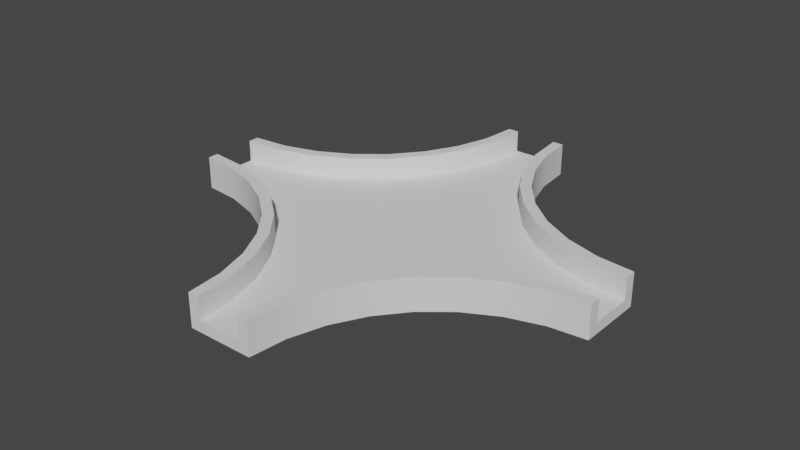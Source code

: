 # Source: SM_PathCross.blend  (saved by Blender 2.82.7; exported with 4.5.12 LTS)
import bpy
from mathutils import Matrix  # noqa: F401  (used for matrix-valued properties, if any)

bpy.ops.wm.read_factory_settings(use_empty=True)
scene = bpy.context.scene
scene.name = 'Scene'

# ---- collections
col_collection = bpy.data.collections.new('Collection'); scene.collection.children.link(col_collection)

# ---- node groups
ng_auto_smooth = bpy.data.node_groups.new('Auto Smooth', 'GeometryNodeTree')
_s = ng_auto_smooth.interface.new_socket(name='Geometry', in_out='OUTPUT', socket_type='NodeSocketGeometry')
_s = ng_auto_smooth.interface.new_socket(name='Geometry', in_out='INPUT', socket_type='NodeSocketGeometry')
_s = ng_auto_smooth.interface.new_socket(name='Angle', in_out='INPUT', socket_type='NodeSocketFloat')
_s.subtype = 'ANGLE'
_s.min_value = 0.0
_s.max_value = 3.142
ng_auto_smooth.is_modifier = True
_N = ng_auto_smooth.nodes; _L = ng_auto_smooth.links
n0 = _N.new('NodeGroupOutput'); n0.name = 'Group Output'; n0.location = (480, -100)
n1 = _N.new('NodeGroupInput'); n1.name = 'Group Input'; n1.location = (-420, -300)
n2 = _N.new('NodeGroupInput'); n2.name = 'Group Input.001'; n2.location = (-60, -100)
n3 = _N.new('GeometryNodeSetShadeSmooth'); n3.name = 'Set Shade Smooth'; n3.location = (120, -100)
n3.domain = 'EDGE'
n4 = _N.new('GeometryNodeSetShadeSmooth'); n4.name = 'Set Shade Smooth.001'; n4.location = (300, -100)
n5 = _N.new('GeometryNodeInputMeshEdgeAngle'); n5.name = 'Edge Angle'; n5.location = (-420, -220)
n6 = _N.new('GeometryNodeInputEdgeSmooth'); n6.name = 'Is Edge Smooth'; n6.location = (-60, -160)
n7 = _N.new('GeometryNodeInputShadeSmooth'); n7.name = 'Is Face Smooth'; n7.location = (-240, -340)
n8 = _N.new('FunctionNodeBooleanMath'); n8.name = 'Boolean Math'; n8.location = (-60, -220)
n9 = _N.new('FunctionNodeCompare'); n9.name = 'Compare'; n9.location = (-240, -180)
n9.operation = 'LESS_EQUAL'
_L.new(n5.outputs[0], n9.inputs[0])
_L.new(n4.outputs[0], n0.inputs[0])
_L.new(n1.outputs[1], n9.inputs[1])
_L.new(n9.outputs[0], n8.inputs[0])
_L.new(n7.outputs[0], n8.inputs[1])
_L.new(n2.outputs[0], n3.inputs[0])
_L.new(n6.outputs[0], n3.inputs[1])
_L.new(n3.outputs[0], n4.inputs[0])
_L.new(n8.outputs[0], n3.inputs[2])
n0.is_active_output = True

# ---- world
world_world = bpy.data.worlds.new('World'); scene.world = world_world
world_world.use_nodes = True; world_world.node_tree.nodes.clear()
_N = world_world.node_tree.nodes; _L = world_world.node_tree.links
n0 = _N.new('ShaderNodeOutputWorld'); n0.name = 'World Output'; n0.location = (300, 300)
n1 = _N.new('ShaderNodeBackground'); n1.name = 'Background'; n1.location = (10, 300)
n1.inputs[0].default_value = (0.05088, 0.05088, 0.05088, 1.0)
_L.new(n1.outputs[0], n0.inputs[0])
n0.is_active_output = True
world_world.color = (0.05088, 0.05088, 0.05088)
world_world.use_sun_shadow = False
world_world.sun_shadow_jitter_overblur = 0.0

# ---- meshes
me_circle = bpy.data.meshes.new('Circle')
me_circle.from_pydata([(10.0, 1.5, -5.0), (8.342, 1.663, -5.0), (6.747, 2.147, -5.0), (5.278, 2.933, -5.0), (3.99, 3.99, -5.0), (2.933, 5.278, -5.0), (2.147, 6.747, -5.0), (1.663, 8.342, -5.0), (1.5, 10.0, -5.0), (1.5, 10.0, -3.5), (1.663, 8.342, -3.5), (2.147, 6.747, -3.5), (2.933, 5.278, -3.5), (3.99, 3.99, -3.5), (5.278, 2.933, -3.5), (6.747, 2.147, -3.5), (8.342, 1.663, -3.5), (10.0, 1.5, -3.5), (-3.636, 3.636, -3.5), (-2.517, 5.0, -3.5), (-1.685, 6.556, -3.5), (-1.173, 8.244, -3.5), (-1.663, 8.342, -3.5), (-2.147, 6.747, -3.5), (-2.933, 5.278, -3.5), (-3.99, 3.99, -3.5), (-5.278, 2.933, -3.5), (-6.747, 2.147, -3.5), (-8.342, 1.663, -3.5), (-1.0, 10.0, -3.5), (-1.0, 10.0, -4.5), (-1.173, 8.244, -4.5), (-1.685, 6.556, -4.5), (-10.0, 1.5, -3.5), (-10.0, 1.5, -5.0), (-8.342, 1.663, -5.0), (-1.663, 8.342, -5.0), (-2.517, 5.0, -4.5), (-3.636, 3.636, -4.5), (-5.0, 2.517, -4.5), (-1.5, 10.0, -3.5), (-1.5, 10.0, -5.0), (-6.747, 2.147, -5.0), (-5.278, 2.933, -5.0), (-3.99, 3.99, -5.0), (-2.933, 5.278, -5.0), (2.517, 5.0, -4.5), (3.636, 3.636, -4.5), (5.0, 2.517, -4.5), (6.556, 1.685, -4.5), (8.244, 1.173, -4.5), (10.0, 1.0, -4.5), (10.0, 1.0, -3.5), (8.244, 1.173, -3.5), (6.556, 1.685, -3.5), (5.0, 2.517, -3.5), (3.636, 3.636, -3.5), (2.517, 5.0, -3.5), (1.685, 6.556, -3.5), (1.173, 8.244, -3.5), (1.0, 10.0, -3.5), (1.685, 6.556, -4.5), (1.173, 8.244, -4.5), (1.0, 10.0, -4.5), (-2.147, 6.747, -5.0), (-5.0, 2.517, -3.5), (-6.556, 1.685, -3.5), (-8.244, 1.173, -3.5), (-10.0, 1.0, -3.5), (-6.556, 1.685, -4.5), (-8.244, 1.173, -4.5), (-10.0, 1.0, -4.5), (-10.0, -1.5, -5.0), (-8.342, -1.663, -5.0), (-6.747, -2.147, -5.0), (-5.278, -2.933, -5.0), (-3.99, -3.99, -5.0), (-2.933, -5.278, -5.0), (-2.147, -6.747, -5.0), (-1.663, -8.342, -5.0), (-1.5, -10.0, -5.0), (-1.5, -10.0, -3.5), (-1.663, -8.342, -3.5), (-2.147, -6.747, -3.5), (-2.933, -5.278, -3.5), (-3.99, -3.99, -3.5), (-5.278, -2.933, -3.5), (-6.747, -2.147, -3.5), (-8.342, -1.663, -3.5), (-10.0, -1.5, -3.5), (3.636, -3.636, -3.5), (2.517, -5.0, -3.5), (1.685, -6.556, -3.5), (1.173, -8.244, -3.5), (1.663, -8.342, -3.5), (2.147, -6.747, -3.5), (2.933, -5.278, -3.5), (3.99, -3.99, -3.5), (5.278, -2.933, -3.5), (6.747, -2.147, -3.5), (8.342, -1.663, -3.5), (1.0, -10.0, -3.5), (1.0, -10.0, -4.5), (1.173, -8.244, -4.5), (1.685, -6.556, -4.5), (10.0, -1.5, -3.5), (10.0, -1.5, -5.0), (8.342, -1.663, -5.0), (1.663, -8.342, -5.0), (2.517, -5.0, -4.5), (3.636, -3.636, -4.5), (5.0, -2.517, -4.5), (1.5, -10.0, -3.5), (1.5, -10.0, -5.0), (6.747, -2.147, -5.0), (5.278, -2.933, -5.0), (3.99, -3.99, -5.0), (2.933, -5.278, -5.0), (-2.517, -5.0, -4.5), (-3.636, -3.636, -4.5), (-5.0, -2.517, -4.5), (-6.556, -1.685, -4.5), (-8.244, -1.173, -4.5), (-10.0, -1.0, -4.5), (-10.0, -1.0, -3.5), (-8.244, -1.173, -3.5), (-6.556, -1.685, -3.5), (-5.0, -2.517, -3.5), (-3.636, -3.636, -3.5), (-2.517, -5.0, -3.5), (-1.685, -6.556, -3.5), (-1.173, -8.244, -3.5), (-1.0, -10.0, -3.5), (-1.685, -6.556, -4.5), (-1.173, -8.244, -4.5), (-1.0, -10.0, -4.5), (2.147, -6.747, -5.0), (5.0, -2.517, -3.5), (6.556, -1.685, -3.5), (8.244, -1.173, -3.5), (10.0, -1.0, -3.5), (6.556, -1.685, -4.5), (8.244, -1.173, -4.5), (10.0, -1.0, -4.5)], [], [(36, 64, 23, 22), (18, 65, 39, 38), (29, 21, 31, 30), (45, 44, 25, 24), (42, 35, 28, 27), (20, 19, 37, 32), (67, 68, 71, 70), (0, 1, 16, 17), (7, 8, 9, 10), (5, 6, 11, 12), (3, 4, 13, 14), (1, 2, 15, 16), (6, 7, 10, 11), (4, 5, 12, 13), (2, 3, 14, 15), (65, 66, 69, 39), (9, 60, 59, 58, 57, 56, 55, 54, 53, 52, 17, 16, 15, 14, 13, 12, 11, 10), (66, 67, 70, 69), (43, 42, 27, 26), (21, 20, 32, 31), (57, 58, 61, 46), (55, 56, 47, 48), (53, 54, 49, 50), (58, 59, 62, 61), (56, 57, 46, 47), (54, 55, 48, 49), (52, 53, 50, 51), (59, 60, 63, 62), (35, 34, 33, 28), (33, 68, 67, 66, 65, 18, 19, 20, 21, 29, 40, 22, 23, 24, 25, 26, 27, 28), (44, 43, 26, 25), (112, 101, 102, 135, 132, 81, 80, 113), (41, 36, 22, 40), (19, 18, 38, 37), (64, 45, 24, 23), (108, 136, 95, 94), (90, 137, 111, 110), (101, 93, 103, 102), (117, 116, 97, 96), (114, 107, 100, 99), (92, 91, 109, 104), (139, 140, 143, 142), (72, 73, 88, 89), (79, 80, 81, 82), (77, 78, 83, 84), (75, 76, 85, 86), (73, 74, 87, 88), (78, 79, 82, 83), (76, 77, 84, 85), (74, 75, 86, 87), (137, 138, 141, 111), (81, 132, 131, 130, 129, 128, 127, 126, 125, 124, 89, 88, 87, 86, 85, 84, 83, 82), (138, 139, 142, 141), (115, 114, 99, 98), (93, 92, 104, 103), (129, 130, 133, 118), (127, 128, 119, 120), (125, 126, 121, 122), (130, 131, 134, 133), (128, 129, 118, 119), (126, 127, 120, 121), (124, 125, 122, 123), (131, 132, 135, 134), (107, 106, 105, 100), (34, 72, 89, 124, 123, 71, 68, 33), (105, 140, 139, 138, 137, 90, 91, 92, 93, 101, 112, 94, 95, 96, 97, 98, 99, 100), (116, 115, 98, 97), (40, 29, 30, 63, 60, 9, 8, 41), (113, 108, 94, 112), (91, 90, 110, 109), (136, 117, 96, 95), (106, 0, 17, 52, 51, 143, 140, 105), (102, 103, 104, 109, 110, 111, 141, 142, 143, 51, 50, 49, 48, 47, 46, 61, 62, 63, 30, 31, 32, 37, 38, 39, 69, 70, 71, 123, 122, 121, 120, 119, 118, 133, 134, 135), (1, 0, 106, 107, 114, 115, 116, 117, 136, 108, 113, 80, 79, 78, 77, 76, 75, 74, 73, 72, 34, 35, 42, 43, 44, 45, 64, 36, 41, 8, 7, 6, 5, 4, 3, 2)])
me_circle.polygons.foreach_set('use_smooth', [True] * 74)
_uv = me_circle.uv_layers.new(name='UVMap')
_uv.uv.foreach_set('vector', [0.5871, 0.7428, 0.5871, 0.6921, 0.6327, 0.6921, 0.6327, 0.7428, 0.2149, 0.9693, 0.2686, 0.9693, 0.2686, 0.9997, 0.2149, 0.9997, 0.0002977, 0.9693, 0.05396, 0.9693, 0.05396, 0.9997, 0.0002977, 0.9997, 0.5871, 0.6414, 0.5871, 0.5907, 0.6327, 0.5907, 0.6327, 0.6414, 0.5871, 0.4894, 0.5871, 0.4387, 0.6327, 0.4387, 0.6327, 0.4894, 0.1076, 0.9693, 0.1613, 0.9693, 0.1613, 0.9997, 0.1076, 0.9997, 0.3759, 0.9693, 0.4296, 0.9693, 0.4296, 0.9997, 0.3759, 0.9997, 0.6795, 0.7935, 0.6795, 0.7428, 0.7251, 0.7428, 0.7251, 0.7935, 0.6795, 0.4387, 0.6795, 0.388, 0.7251, 0.388, 0.7251, 0.4387, 0.6795, 0.5401, 0.6795, 0.4894, 0.7251, 0.4894, 0.7251, 0.5401, 0.6795, 0.6414, 0.6795, 0.5907, 0.7251, 0.5907, 0.7251, 0.6414, 0.6795, 0.7428, 0.6795, 0.6921, 0.7251, 0.6921, 0.7251, 0.7428, 0.6795, 0.4894, 0.6795, 0.4387, 0.7251, 0.4387, 0.7251, 0.4894, 0.6795, 0.5907, 0.6795, 0.5401, 0.7251, 0.5401, 0.7251, 0.5907, 0.6795, 0.6921, 0.6795, 0.6414, 0.7251, 0.6414, 0.7251, 0.6921, 0.2686, 0.9693, 0.3223, 0.9693, 0.3223, 0.9997, 0.2686, 0.9997, 0.5865, 0.3767, 0.5757, 0.3874, 0.5417, 0.3459, 0.5164, 0.2986, 0.5008, 0.2473, 0.4955, 0.1939, 0.5008, 0.1405, 0.5164, 0.0891, 0.5417, 0.04178, 0.5757, 0.0002977, 0.5865, 0.01105, 0.5543, 0.05023, 0.5304, 0.09492, 0.5157, 0.1434, 0.5108, 0.1939, 0.5157, 0.2443, 0.5304, 0.2928, 0.5543, 0.3375, 0.3223, 0.9693, 0.3759, 0.9693, 0.3759, 0.9997, 0.3223, 0.9997, 0.5871, 0.5401, 0.5871, 0.4894, 0.6327, 0.4894, 0.6327, 0.5401, 0.05396, 0.9693, 0.1076, 0.9693, 0.1076, 0.9997, 0.05396, 0.9997, 0.6985, 0.9693, 0.7522, 0.9693, 0.7522, 0.9997, 0.6985, 0.9997, 0.5912, 0.9693, 0.6448, 0.9693, 0.6448, 0.9997, 0.5912, 0.9997, 0.4838, 0.9693, 0.5375, 0.9693, 0.5375, 0.9997, 0.4838, 0.9997, 0.7522, 0.9693, 0.8058, 0.9693, 0.8058, 0.9997, 0.7522, 0.9997, 0.6448, 0.9693, 0.6985, 0.9693, 0.6985, 0.9997, 0.6448, 0.9997, 0.5375, 0.9693, 0.5912, 0.9693, 0.5912, 0.9997, 0.5375, 0.9997, 0.4302, 0.9693, 0.4838, 0.9693, 0.4838, 0.9997, 0.4302, 0.9997, 0.8058, 0.9693, 0.8595, 0.9693, 0.8595, 0.9997, 0.8058, 0.9997, 0.5871, 0.4387, 0.5871, 0.388, 0.6327, 0.388, 0.6327, 0.4387, 0.7695, 0.3767, 0.7588, 0.3874, 0.7247, 0.3459, 0.6994, 0.2986, 0.6839, 0.2473, 0.6786, 0.1939, 0.6839, 0.1405, 0.6994, 0.0891, 0.7247, 0.04178, 0.7588, 0.0002977, 0.7695, 0.01105, 0.7374, 0.05023, 0.7135, 0.09492, 0.6988, 0.1434, 0.6938, 0.1939, 0.6988, 0.2443, 0.7135, 0.2928, 0.7374, 0.3375, 0.5871, 0.5907, 0.5871, 0.5401, 0.6327, 0.5401, 0.6327, 0.5907, 0.7701, 0.1834, 0.7701, 0.1682, 0.8005, 0.1682, 0.8005, 0.1073, 0.7701, 0.1073, 0.7701, 0.09214, 0.8157, 0.09214, 0.8157, 0.1834, 0.5871, 0.7935, 0.5871, 0.7428, 0.6327, 0.7428, 0.6327, 0.7935, 0.1613, 0.9693, 0.2149, 0.9693, 0.2149, 0.9997, 0.1613, 0.9997, 0.5871, 0.6921, 0.5871, 0.6414, 0.6327, 0.6414, 0.6327, 0.6921, 0.7257, 0.7428, 0.7257, 0.6921, 0.7713, 0.6921, 0.7713, 0.7428, 0.7719, 0.6027, 0.7719, 0.549, 0.8024, 0.549, 0.8024, 0.6027, 0.7719, 0.8173, 0.7719, 0.7636, 0.8024, 0.7636, 0.8024, 0.8173, 0.7257, 0.6414, 0.7257, 0.5907, 0.7713, 0.5907, 0.7713, 0.6414, 0.7257, 0.4894, 0.7257, 0.4387, 0.7713, 0.4387, 0.7713, 0.4894, 0.7719, 0.71, 0.7719, 0.6563, 0.8024, 0.6563, 0.8024, 0.71, 0.7719, 0.4417, 0.7719, 0.388, 0.8024, 0.388, 0.8024, 0.4417, 0.6333, 0.7935, 0.6333, 0.7428, 0.6789, 0.7428, 0.6789, 0.7935, 0.6333, 0.4387, 0.6333, 0.388, 0.6789, 0.388, 0.6789, 0.4387, 0.6333, 0.5401, 0.6333, 0.4894, 0.6789, 0.4894, 0.6789, 0.5401, 0.6333, 0.6414, 0.6333, 0.5907, 0.6789, 0.5907, 0.6789, 0.6414, 0.6333, 0.7428, 0.6333, 0.6921, 0.6789, 0.6921, 0.6789, 0.7428, 0.6333, 0.4894, 0.6333, 0.4387, 0.6789, 0.4387, 0.6789, 0.4894, 0.6333, 0.5907, 0.6333, 0.5401, 0.6789, 0.5401, 0.6789, 0.5907, 0.6333, 0.6921, 0.6333, 0.6414, 0.6789, 0.6414, 0.6789, 0.6921, 0.7719, 0.549, 0.7719, 0.4953, 0.8024, 0.4953, 0.8024, 0.549, 0.5865, 0.7644, 0.5757, 0.7751, 0.5417, 0.7337, 0.5164, 0.6863, 0.5008, 0.635, 0.4955, 0.5816, 0.5008, 0.5282, 0.5164, 0.4768, 0.5417, 0.4295, 0.5757, 0.388, 0.5865, 0.3988, 0.5543, 0.4379, 0.5304, 0.4826, 0.5157, 0.5311, 0.5108, 0.5816, 0.5157, 0.632, 0.5304, 0.6805, 0.5543, 0.7252, 0.7719, 0.4953, 0.7719, 0.4417, 0.8024, 0.4417, 0.8024, 0.4953, 0.7257, 0.5401, 0.7257, 0.4894, 0.7713, 0.4894, 0.7713, 0.5401, 0.7719, 0.7636, 0.7719, 0.71, 0.8024, 0.71, 0.8024, 0.7636, 0.803, 0.549, 0.803, 0.4953, 0.8334, 0.4953, 0.8334, 0.549, 0.803, 0.6563, 0.803, 0.6027, 0.8334, 0.6027, 0.8334, 0.6563, 0.803, 0.7636, 0.803, 0.71, 0.8334, 0.71, 0.8334, 0.7636, 0.803, 0.4953, 0.803, 0.4417, 0.8334, 0.4417, 0.8334, 0.4953, 0.803, 0.6027, 0.803, 0.549, 0.8334, 0.549, 0.8334, 0.6027, 0.803, 0.71, 0.803, 0.6563, 0.8334, 0.6563, 0.8334, 0.71, 0.803, 0.8173, 0.803, 0.7636, 0.8334, 0.7636, 0.8334, 0.8173, 0.803, 0.4417, 0.803, 0.388, 0.8334, 0.388, 0.8334, 0.4417, 0.7257, 0.4387, 0.7257, 0.388, 0.7713, 0.388, 0.7713, 0.4387, 0.4952, 0.7757, 0.5865, 0.7757, 0.5865, 0.8213, 0.5713, 0.8213, 0.5713, 0.7909, 0.5104, 0.7909, 0.5104, 0.8213, 0.4952, 0.8213, 0.678, 0.3767, 0.6672, 0.3874, 0.6332, 0.3459, 0.6079, 0.2986, 0.5923, 0.2473, 0.5871, 0.1939, 0.5923, 0.1405, 0.6079, 0.0891, 0.6332, 0.04178, 0.6672, 0.0002977, 0.678, 0.01105, 0.6458, 0.05023, 0.622, 0.09492, 0.6072, 0.1434, 0.6023, 0.1939, 0.6072, 0.2443, 0.622, 0.2928, 0.6458, 0.3375, 0.7257, 0.5907, 0.7257, 0.5401, 0.7713, 0.5401, 0.7713, 0.5907, 0.8157, 0.0002977, 0.8157, 0.01551, 0.7853, 0.01551, 0.7853, 0.07634, 0.8157, 0.07634, 0.8157, 0.09154, 0.7701, 0.09154, 0.7701, 0.0002978, 0.7257, 0.7935, 0.7257, 0.7428, 0.7713, 0.7428, 0.7713, 0.7935, 0.7719, 0.6563, 0.7719, 0.6027, 0.8024, 0.6027, 0.8024, 0.6563, 0.7257, 0.6921, 0.7257, 0.6414, 0.7713, 0.6414, 0.7713, 0.6921, 0.8157, 0.184, 0.8157, 0.2752, 0.7701, 0.2752, 0.7701, 0.26, 0.8005, 0.26, 0.8005, 0.1992, 0.7701, 0.1992, 0.7701, 0.184, 0.4304, 0.9687, 0.3889, 0.9346, 0.3416, 0.9094, 0.2903, 0.8938, 0.2369, 0.8885, 0.1835, 0.8938, 0.1321, 0.9094, 0.08479, 0.9346, 0.04331, 0.9687, 0.0002977, 0.9257, 0.03434, 0.8842, 0.05964, 0.8369, 0.07521, 0.7855, 0.08047, 0.7321, 0.07521, 0.6787, 0.05964, 0.6274, 0.03434, 0.58, 0.0002979, 0.5386, 0.04331, 0.4955, 0.08479, 0.5296, 0.1321, 0.5549, 0.1835, 0.5705, 0.2369, 0.5757, 0.2903, 0.5705, 0.3416, 0.5549, 0.3889, 0.5296, 0.4304, 0.4955, 0.4734, 0.5386, 0.4394, 0.58, 0.4141, 0.6274, 0.3985, 0.6787, 0.3933, 0.7321, 0.3985, 0.7855, 0.4141, 0.8369, 0.4394, 0.8842, 0.4734, 0.9257, 0.4628, 0.3913, 0.495, 0.4304, 0.4304, 0.495, 0.3913, 0.4628, 0.3466, 0.4389, 0.2981, 0.4242, 0.2476, 0.4192, 0.1972, 0.4242, 0.1487, 0.4389, 0.104, 0.4628, 0.06482, 0.495, 0.0002977, 0.4304, 0.03245, 0.3913, 0.05634, 0.3466, 0.07105, 0.2981, 0.07602, 0.2476, 0.07105, 0.1972, 0.05634, 0.1487, 0.03245, 0.104, 0.0002977, 0.06482, 0.06482, 0.0002977, 0.104, 0.03245, 0.1487, 0.05634, 0.1972, 0.07105, 0.2476, 0.07602, 0.2981, 0.07105, 0.3466, 0.05634, 0.3913, 0.03245, 0.4304, 0.0002979, 0.495, 0.06482, 0.4628, 0.104, 0.4389, 0.1487, 0.4242, 0.1972, 0.4192, 0.2476, 0.4242, 0.2981, 0.4389, 0.3466])
me_circle.use_remesh_fix_poles = True
me_circle.use_remesh_preserve_attributes = False
me_circle.use_mirror_vertex_groups = False
me_circle.update()

# ---- objects
ob_circle = bpy.data.objects.new('Circle', me_circle)

# ---- transforms, parenting, visibility, modifiers, constraints
ob_circle.location = (0.0, 0.0, 0.0)
ob_circle.lineart.crease_threshold = 0.0
_m = ob_circle.modifiers.new('Auto Smooth', 'NODES')
_m.node_group = ng_auto_smooth
_gi = [s.identifier for s in ng_auto_smooth.interface.items_tree if s.item_type == 'SOCKET' and s.in_out == 'INPUT']
_m[_gi[1]] = 0.5236  # Angle

# ---- collection membership
col_collection.objects.link(ob_circle)

# ---- scene / render settings (as saved in the file)
scene.frame_start = 1; scene.frame_end = 250; scene.frame_set(1)
scene.render.engine = 'BLENDER_EEVEE_NEXT'
scene.cycles.use_denoising = False
scene.cycles.samples = 128
scene.cycles.sampling_pattern = 'TABULATED_SOBOL'
scene.cycles.use_adaptive_sampling = False
scene.cycles.use_light_tree = False
scene.view_settings.view_transform = 'Filmic'
bpy.context.view_layer.update()

# ---- added for rendering (the .blend has no active camera and no usable light): camera, sun
cam_auto = bpy.data.cameras.new('AutoCamera')
cam_auto.lens = 50.0
cam_auto.sensor_width = 36.0
cam_auto.clip_end = 1000.0
ob_auto_camera = bpy.data.objects.new('AutoCamera', cam_auto)
scene.collection.objects.link(ob_auto_camera)
ob_auto_camera.location = (26.2061, -31.4473, 16.7149)
ob_auto_camera.rotation_euler = (1.09748, -7.21219e-08, 0.694738)
scene.camera = ob_auto_camera
light_auto_sun = bpy.data.lights.new('AutoSun', 'SUN')
light_auto_sun.energy = 3.0
light_auto_sun.angle = 0.0523599
ob_auto_sun = bpy.data.objects.new('AutoSun', light_auto_sun)
scene.collection.objects.link(ob_auto_sun)
ob_auto_sun.rotation_euler = (0.872665, 0.174533, 0.523599)
bpy.context.view_layer.update()
